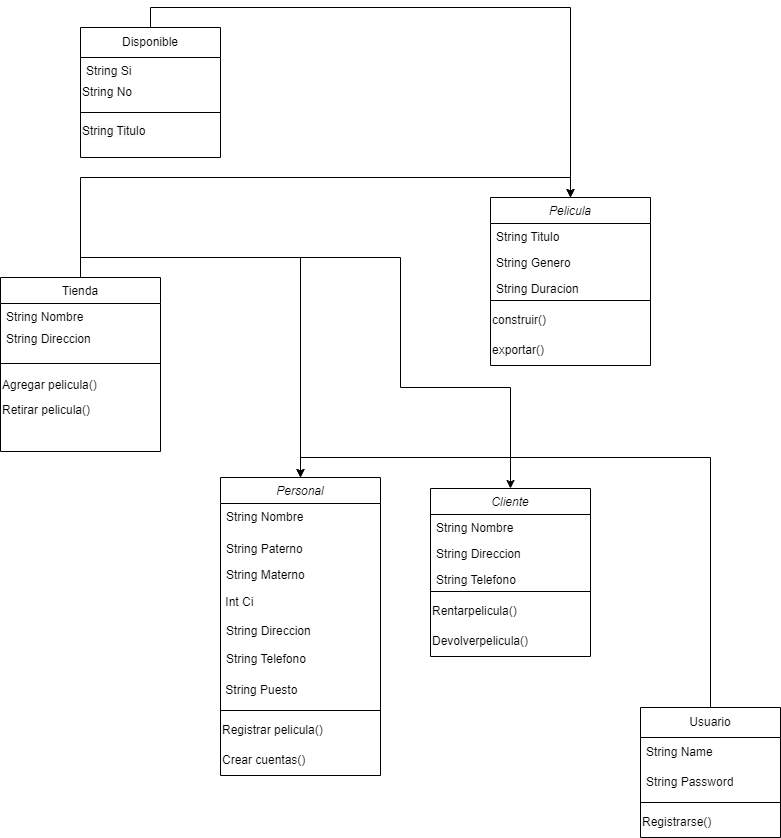

The diagram above was exported from draw.io. Its source (the exported page's mxGraphModel, read from the mxfile embedded in the PNG):
<mxGraphModel dx="1050" dy="1790" grid="1" gridSize="10" guides="1" tooltips="1" connect="1" arrows="1" fold="1" page="1" pageScale="1" pageWidth="827" pageHeight="1169" math="0" shadow="0">
  <root>
    <mxCell id="WIyWlLk6GJQsqaUBKTNV-0" />
    <mxCell id="WIyWlLk6GJQsqaUBKTNV-1" parent="WIyWlLk6GJQsqaUBKTNV-0" />
    <mxCell id="zkfFHV4jXpPFQw0GAbJ--0" value="Personal" style="swimlane;fontStyle=2;align=center;verticalAlign=top;childLayout=stackLayout;horizontal=1;startSize=26;horizontalStack=0;resizeParent=1;resizeLast=0;collapsible=1;marginBottom=0;rounded=0;shadow=0;strokeWidth=1;" parent="WIyWlLk6GJQsqaUBKTNV-1" vertex="1">
      <mxGeometry x="230" y="470" width="160" height="298" as="geometry">
        <mxRectangle x="220" y="120" width="160" height="26" as="alternateBounds" />
      </mxGeometry>
    </mxCell>
    <mxCell id="zkfFHV4jXpPFQw0GAbJ--1" value="String Nombre" style="text;align=left;verticalAlign=top;spacingLeft=4;spacingRight=4;overflow=hidden;rotatable=0;points=[[0,0.5],[1,0.5]];portConstraint=eastwest;" parent="zkfFHV4jXpPFQw0GAbJ--0" vertex="1">
      <mxGeometry y="26" width="160" height="32" as="geometry" />
    </mxCell>
    <mxCell id="zkfFHV4jXpPFQw0GAbJ--7" value="String Paterno" style="text;align=left;verticalAlign=top;spacingLeft=4;spacingRight=4;overflow=hidden;rotatable=0;points=[[0,0.5],[1,0.5]];portConstraint=eastwest;" parent="zkfFHV4jXpPFQw0GAbJ--0" vertex="1">
      <mxGeometry y="58" width="160" height="26" as="geometry" />
    </mxCell>
    <mxCell id="zkfFHV4jXpPFQw0GAbJ--8" value="String Materno" style="text;align=left;verticalAlign=top;spacingLeft=4;spacingRight=4;overflow=hidden;rotatable=0;points=[[0,0.5],[1,0.5]];portConstraint=eastwest;rounded=0;shadow=0;html=0;" parent="zkfFHV4jXpPFQw0GAbJ--0" vertex="1">
      <mxGeometry y="84" width="160" height="26" as="geometry" />
    </mxCell>
    <mxCell id="hnT6tW_YYtgqJMnKFCk7-2" value="&amp;nbsp;Int Ci" style="text;html=1;align=left;verticalAlign=middle;resizable=0;points=[];autosize=1;strokeColor=none;fillColor=none;" parent="zkfFHV4jXpPFQw0GAbJ--0" vertex="1">
      <mxGeometry y="110" width="160" height="30" as="geometry" />
    </mxCell>
    <mxCell id="zkfFHV4jXpPFQw0GAbJ--3" value="String Direccion" style="text;align=left;verticalAlign=top;spacingLeft=4;spacingRight=4;overflow=hidden;rotatable=0;points=[[0,0.5],[1,0.5]];portConstraint=eastwest;rounded=0;shadow=0;html=0;" parent="zkfFHV4jXpPFQw0GAbJ--0" vertex="1">
      <mxGeometry y="140" width="160" height="28" as="geometry" />
    </mxCell>
    <mxCell id="zkfFHV4jXpPFQw0GAbJ--5" value="String Telefono" style="text;align=left;verticalAlign=top;spacingLeft=4;spacingRight=4;overflow=hidden;rotatable=0;points=[[0,0.5],[1,0.5]];portConstraint=eastwest;" parent="zkfFHV4jXpPFQw0GAbJ--0" vertex="1">
      <mxGeometry y="168" width="160" height="30" as="geometry" />
    </mxCell>
    <mxCell id="hnT6tW_YYtgqJMnKFCk7-5" value="&amp;nbsp;String Puesto" style="text;html=1;align=left;verticalAlign=middle;whiteSpace=wrap;rounded=0;" parent="zkfFHV4jXpPFQw0GAbJ--0" vertex="1">
      <mxGeometry y="198" width="160" height="30" as="geometry" />
    </mxCell>
    <mxCell id="zkfFHV4jXpPFQw0GAbJ--4" value="" style="line;html=1;strokeWidth=1;align=left;verticalAlign=middle;spacingTop=-1;spacingLeft=3;spacingRight=3;rotatable=0;labelPosition=right;points=[];portConstraint=eastwest;" parent="zkfFHV4jXpPFQw0GAbJ--0" vertex="1">
      <mxGeometry y="228" width="160" height="10" as="geometry" />
    </mxCell>
    <mxCell id="hnT6tW_YYtgqJMnKFCk7-42" value="Registrar pelicula()" style="text;html=1;align=left;verticalAlign=middle;whiteSpace=wrap;rounded=0;" parent="zkfFHV4jXpPFQw0GAbJ--0" vertex="1">
      <mxGeometry y="238" width="160" height="30" as="geometry" />
    </mxCell>
    <mxCell id="hnT6tW_YYtgqJMnKFCk7-43" value="Crear cuentas()" style="text;html=1;align=left;verticalAlign=middle;whiteSpace=wrap;rounded=0;" parent="zkfFHV4jXpPFQw0GAbJ--0" vertex="1">
      <mxGeometry y="268" width="160" height="30" as="geometry" />
    </mxCell>
    <mxCell id="Va8mWGQ1HrnKmh90dV5O-2" style="edgeStyle=orthogonalEdgeStyle;rounded=0;orthogonalLoop=1;jettySize=auto;html=1;exitX=0.5;exitY=0;exitDx=0;exitDy=0;entryX=0.5;entryY=0;entryDx=0;entryDy=0;" edge="1" parent="WIyWlLk6GJQsqaUBKTNV-1" source="zkfFHV4jXpPFQw0GAbJ--17" target="hnT6tW_YYtgqJMnKFCk7-6">
      <mxGeometry relative="1" as="geometry" />
    </mxCell>
    <mxCell id="Va8mWGQ1HrnKmh90dV5O-3" style="edgeStyle=orthogonalEdgeStyle;rounded=0;orthogonalLoop=1;jettySize=auto;html=1;exitX=0.5;exitY=0;exitDx=0;exitDy=0;entryX=0.5;entryY=0;entryDx=0;entryDy=0;" edge="1" parent="WIyWlLk6GJQsqaUBKTNV-1" source="zkfFHV4jXpPFQw0GAbJ--17" target="zkfFHV4jXpPFQw0GAbJ--0">
      <mxGeometry relative="1" as="geometry" />
    </mxCell>
    <mxCell id="Va8mWGQ1HrnKmh90dV5O-4" style="edgeStyle=orthogonalEdgeStyle;rounded=0;orthogonalLoop=1;jettySize=auto;html=1;exitX=0.5;exitY=0;exitDx=0;exitDy=0;entryX=0.5;entryY=0;entryDx=0;entryDy=0;" edge="1" parent="WIyWlLk6GJQsqaUBKTNV-1" source="zkfFHV4jXpPFQw0GAbJ--17" target="hnT6tW_YYtgqJMnKFCk7-13">
      <mxGeometry relative="1" as="geometry">
        <Array as="points">
          <mxPoint x="90" y="250" />
          <mxPoint x="410" y="250" />
          <mxPoint x="410" y="380" />
          <mxPoint x="520" y="380" />
        </Array>
      </mxGeometry>
    </mxCell>
    <mxCell id="zkfFHV4jXpPFQw0GAbJ--17" value="Tienda" style="swimlane;fontStyle=0;align=center;verticalAlign=top;childLayout=stackLayout;horizontal=1;startSize=26;horizontalStack=0;resizeParent=1;resizeLast=0;collapsible=1;marginBottom=0;rounded=0;shadow=0;strokeWidth=1;" parent="WIyWlLk6GJQsqaUBKTNV-1" vertex="1">
      <mxGeometry x="10" y="270" width="160" height="174" as="geometry">
        <mxRectangle x="550" y="140" width="160" height="26" as="alternateBounds" />
      </mxGeometry>
    </mxCell>
    <mxCell id="zkfFHV4jXpPFQw0GAbJ--18" value="String Nombre" style="text;align=left;verticalAlign=top;spacingLeft=4;spacingRight=4;overflow=hidden;rotatable=0;points=[[0,0.5],[1,0.5]];portConstraint=eastwest;" parent="zkfFHV4jXpPFQw0GAbJ--17" vertex="1">
      <mxGeometry y="26" width="160" height="22" as="geometry" />
    </mxCell>
    <mxCell id="zkfFHV4jXpPFQw0GAbJ--19" value="String Direccion" style="text;align=left;verticalAlign=top;spacingLeft=4;spacingRight=4;overflow=hidden;rotatable=0;points=[[0,0.5],[1,0.5]];portConstraint=eastwest;rounded=0;shadow=0;html=0;" parent="zkfFHV4jXpPFQw0GAbJ--17" vertex="1">
      <mxGeometry y="48" width="160" height="26" as="geometry" />
    </mxCell>
    <mxCell id="zkfFHV4jXpPFQw0GAbJ--23" value="" style="line;html=1;strokeWidth=1;align=left;verticalAlign=middle;spacingTop=-1;spacingLeft=3;spacingRight=3;rotatable=0;labelPosition=right;points=[];portConstraint=eastwest;" parent="zkfFHV4jXpPFQw0GAbJ--17" vertex="1">
      <mxGeometry y="74" width="160" height="24" as="geometry" />
    </mxCell>
    <mxCell id="hnT6tW_YYtgqJMnKFCk7-39" value="Agregar pelicula()" style="text;html=1;align=left;verticalAlign=middle;whiteSpace=wrap;rounded=0;" parent="zkfFHV4jXpPFQw0GAbJ--17" vertex="1">
      <mxGeometry y="98" width="160" height="20" as="geometry" />
    </mxCell>
    <mxCell id="hnT6tW_YYtgqJMnKFCk7-40" value="Retirar pelicula()" style="text;html=1;align=left;verticalAlign=middle;whiteSpace=wrap;rounded=0;" parent="zkfFHV4jXpPFQw0GAbJ--17" vertex="1">
      <mxGeometry y="118" width="160" height="30" as="geometry" />
    </mxCell>
    <mxCell id="hnT6tW_YYtgqJMnKFCk7-6" value="Pelicula" style="swimlane;fontStyle=2;align=center;verticalAlign=top;childLayout=stackLayout;horizontal=1;startSize=26;horizontalStack=0;resizeParent=1;resizeLast=0;collapsible=1;marginBottom=0;rounded=0;shadow=0;strokeWidth=1;" parent="WIyWlLk6GJQsqaUBKTNV-1" vertex="1">
      <mxGeometry x="500" y="190" width="160" height="168" as="geometry">
        <mxRectangle x="220" y="120" width="160" height="26" as="alternateBounds" />
      </mxGeometry>
    </mxCell>
    <mxCell id="hnT6tW_YYtgqJMnKFCk7-7" value="String Titulo" style="text;align=left;verticalAlign=top;spacingLeft=4;spacingRight=4;overflow=hidden;rotatable=0;points=[[0,0.5],[1,0.5]];portConstraint=eastwest;" parent="hnT6tW_YYtgqJMnKFCk7-6" vertex="1">
      <mxGeometry y="26" width="160" height="26" as="geometry" />
    </mxCell>
    <mxCell id="hnT6tW_YYtgqJMnKFCk7-8" value="String Genero" style="text;align=left;verticalAlign=top;spacingLeft=4;spacingRight=4;overflow=hidden;rotatable=0;points=[[0,0.5],[1,0.5]];portConstraint=eastwest;rounded=0;shadow=0;html=0;" parent="hnT6tW_YYtgqJMnKFCk7-6" vertex="1">
      <mxGeometry y="52" width="160" height="26" as="geometry" />
    </mxCell>
    <mxCell id="hnT6tW_YYtgqJMnKFCk7-9" value="String Duracion" style="text;align=left;verticalAlign=top;spacingLeft=4;spacingRight=4;overflow=hidden;rotatable=0;points=[[0,0.5],[1,0.5]];portConstraint=eastwest;" parent="hnT6tW_YYtgqJMnKFCk7-6" vertex="1">
      <mxGeometry y="78" width="160" height="20" as="geometry" />
    </mxCell>
    <mxCell id="hnT6tW_YYtgqJMnKFCk7-12" value="" style="line;html=1;strokeWidth=1;align=left;verticalAlign=middle;spacingTop=-1;spacingLeft=3;spacingRight=3;rotatable=0;labelPosition=right;points=[];portConstraint=eastwest;" parent="hnT6tW_YYtgqJMnKFCk7-6" vertex="1">
      <mxGeometry y="98" width="160" height="10" as="geometry" />
    </mxCell>
    <mxCell id="Va8mWGQ1HrnKmh90dV5O-5" value="construir()" style="text;html=1;align=left;verticalAlign=middle;whiteSpace=wrap;rounded=0;" vertex="1" parent="hnT6tW_YYtgqJMnKFCk7-6">
      <mxGeometry y="108" width="160" height="30" as="geometry" />
    </mxCell>
    <mxCell id="Va8mWGQ1HrnKmh90dV5O-6" value="exportar()" style="text;html=1;align=left;verticalAlign=middle;whiteSpace=wrap;rounded=0;" vertex="1" parent="hnT6tW_YYtgqJMnKFCk7-6">
      <mxGeometry y="138" width="160" height="30" as="geometry" />
    </mxCell>
    <mxCell id="hnT6tW_YYtgqJMnKFCk7-13" value="Cliente" style="swimlane;fontStyle=2;align=center;verticalAlign=top;childLayout=stackLayout;horizontal=1;startSize=26;horizontalStack=0;resizeParent=1;resizeLast=0;collapsible=1;marginBottom=0;rounded=0;shadow=0;strokeWidth=1;" parent="WIyWlLk6GJQsqaUBKTNV-1" vertex="1">
      <mxGeometry x="440" y="481" width="160" height="168" as="geometry">
        <mxRectangle x="220" y="120" width="160" height="26" as="alternateBounds" />
      </mxGeometry>
    </mxCell>
    <mxCell id="hnT6tW_YYtgqJMnKFCk7-14" value="String Nombre" style="text;align=left;verticalAlign=top;spacingLeft=4;spacingRight=4;overflow=hidden;rotatable=0;points=[[0,0.5],[1,0.5]];portConstraint=eastwest;" parent="hnT6tW_YYtgqJMnKFCk7-13" vertex="1">
      <mxGeometry y="26" width="160" height="26" as="geometry" />
    </mxCell>
    <mxCell id="hnT6tW_YYtgqJMnKFCk7-15" value="String Direccion" style="text;align=left;verticalAlign=top;spacingLeft=4;spacingRight=4;overflow=hidden;rotatable=0;points=[[0,0.5],[1,0.5]];portConstraint=eastwest;rounded=0;shadow=0;html=0;" parent="hnT6tW_YYtgqJMnKFCk7-13" vertex="1">
      <mxGeometry y="52" width="160" height="26" as="geometry" />
    </mxCell>
    <mxCell id="hnT6tW_YYtgqJMnKFCk7-16" value="String Telefono" style="text;align=left;verticalAlign=top;spacingLeft=4;spacingRight=4;overflow=hidden;rotatable=0;points=[[0,0.5],[1,0.5]];portConstraint=eastwest;" parent="hnT6tW_YYtgqJMnKFCk7-13" vertex="1">
      <mxGeometry y="78" width="160" height="20" as="geometry" />
    </mxCell>
    <mxCell id="hnT6tW_YYtgqJMnKFCk7-19" value="" style="line;html=1;strokeWidth=1;align=left;verticalAlign=middle;spacingTop=-1;spacingLeft=3;spacingRight=3;rotatable=0;labelPosition=right;points=[];portConstraint=eastwest;" parent="hnT6tW_YYtgqJMnKFCk7-13" vertex="1">
      <mxGeometry y="98" width="160" height="10" as="geometry" />
    </mxCell>
    <mxCell id="hnT6tW_YYtgqJMnKFCk7-27" value="Rentarpelicula()" style="text;html=1;align=left;verticalAlign=middle;whiteSpace=wrap;rounded=0;" parent="hnT6tW_YYtgqJMnKFCk7-13" vertex="1">
      <mxGeometry y="108" width="160" height="30" as="geometry" />
    </mxCell>
    <mxCell id="hnT6tW_YYtgqJMnKFCk7-28" value="Devolverpelicula()" style="text;html=1;align=left;verticalAlign=middle;whiteSpace=wrap;rounded=0;" parent="hnT6tW_YYtgqJMnKFCk7-13" vertex="1">
      <mxGeometry y="138" width="160" height="30" as="geometry" />
    </mxCell>
    <mxCell id="Va8mWGQ1HrnKmh90dV5O-1" style="edgeStyle=orthogonalEdgeStyle;rounded=0;orthogonalLoop=1;jettySize=auto;html=1;exitX=0.5;exitY=0;exitDx=0;exitDy=0;entryX=0.5;entryY=0;entryDx=0;entryDy=0;" edge="1" parent="WIyWlLk6GJQsqaUBKTNV-1" source="hnT6tW_YYtgqJMnKFCk7-29" target="hnT6tW_YYtgqJMnKFCk7-6">
      <mxGeometry relative="1" as="geometry" />
    </mxCell>
    <mxCell id="hnT6tW_YYtgqJMnKFCk7-29" value="Disponible" style="swimlane;fontStyle=0;childLayout=stackLayout;horizontal=1;startSize=30;horizontalStack=0;resizeParent=1;resizeParentMax=0;resizeLast=0;collapsible=1;marginBottom=0;whiteSpace=wrap;html=1;" parent="WIyWlLk6GJQsqaUBKTNV-1" vertex="1">
      <mxGeometry x="90" y="20" width="140" height="130" as="geometry" />
    </mxCell>
    <mxCell id="hnT6tW_YYtgqJMnKFCk7-33" value="String Si" style="text;align=left;verticalAlign=top;spacingLeft=4;spacingRight=4;overflow=hidden;rotatable=0;points=[[0,0.5],[1,0.5]];portConstraint=eastwest;" parent="hnT6tW_YYtgqJMnKFCk7-29" vertex="1">
      <mxGeometry y="30" width="140" height="20" as="geometry" />
    </mxCell>
    <mxCell id="hnT6tW_YYtgqJMnKFCk7-38" value="String No" style="text;html=1;align=left;verticalAlign=middle;whiteSpace=wrap;rounded=0;" parent="hnT6tW_YYtgqJMnKFCk7-29" vertex="1">
      <mxGeometry y="50" width="140" height="30" as="geometry" />
    </mxCell>
    <mxCell id="hnT6tW_YYtgqJMnKFCk7-35" value="" style="line;html=1;strokeWidth=1;align=left;verticalAlign=middle;spacingTop=-1;spacingLeft=3;spacingRight=3;rotatable=0;labelPosition=right;points=[];portConstraint=eastwest;" parent="hnT6tW_YYtgqJMnKFCk7-29" vertex="1">
      <mxGeometry y="80" width="140" height="10" as="geometry" />
    </mxCell>
    <mxCell id="hnT6tW_YYtgqJMnKFCk7-36" value="&lt;span style=&quot;color: rgb(0, 0, 0); font-family: Helvetica; font-size: 12px; font-style: normal; font-variant-ligatures: normal; font-variant-caps: normal; font-weight: 400; letter-spacing: normal; orphans: 2; text-align: left; text-indent: 0px; text-transform: none; widows: 2; word-spacing: 0px; -webkit-text-stroke-width: 0px; white-space: nowrap; background-color: rgb(251, 251, 251); text-decoration-thickness: initial; text-decoration-style: initial; text-decoration-color: initial; display: inline !important; float: none;&quot;&gt;String Titulo&lt;/span&gt;" style="text;whiteSpace=wrap;html=1;" parent="hnT6tW_YYtgqJMnKFCk7-29" vertex="1">
      <mxGeometry y="90" width="140" height="40" as="geometry" />
    </mxCell>
    <mxCell id="Va8mWGQ1HrnKmh90dV5O-0" style="edgeStyle=orthogonalEdgeStyle;rounded=0;orthogonalLoop=1;jettySize=auto;html=1;exitX=0.5;exitY=0;exitDx=0;exitDy=0;entryX=0.5;entryY=0;entryDx=0;entryDy=0;" edge="1" parent="WIyWlLk6GJQsqaUBKTNV-1" source="hnT6tW_YYtgqJMnKFCk7-44" target="zkfFHV4jXpPFQw0GAbJ--0">
      <mxGeometry relative="1" as="geometry" />
    </mxCell>
    <mxCell id="hnT6tW_YYtgqJMnKFCk7-44" value="Usuario" style="swimlane;fontStyle=0;childLayout=stackLayout;horizontal=1;startSize=30;horizontalStack=0;resizeParent=1;resizeParentMax=0;resizeLast=0;collapsible=1;marginBottom=0;whiteSpace=wrap;html=1;" parent="WIyWlLk6GJQsqaUBKTNV-1" vertex="1">
      <mxGeometry x="650" y="700" width="140" height="130" as="geometry">
        <mxRectangle x="640" y="630" width="60" height="30" as="alternateBounds" />
      </mxGeometry>
    </mxCell>
    <mxCell id="hnT6tW_YYtgqJMnKFCk7-45" value="String Name" style="text;strokeColor=none;fillColor=none;align=left;verticalAlign=middle;spacingLeft=4;spacingRight=4;overflow=hidden;points=[[0,0.5],[1,0.5]];portConstraint=eastwest;rotatable=0;whiteSpace=wrap;html=1;" parent="hnT6tW_YYtgqJMnKFCk7-44" vertex="1">
      <mxGeometry y="30" width="140" height="30" as="geometry" />
    </mxCell>
    <mxCell id="hnT6tW_YYtgqJMnKFCk7-46" value="String Password" style="text;strokeColor=none;fillColor=none;align=left;verticalAlign=middle;spacingLeft=4;spacingRight=4;overflow=hidden;points=[[0,0.5],[1,0.5]];portConstraint=eastwest;rotatable=0;whiteSpace=wrap;html=1;" parent="hnT6tW_YYtgqJMnKFCk7-44" vertex="1">
      <mxGeometry y="60" width="140" height="30" as="geometry" />
    </mxCell>
    <mxCell id="hnT6tW_YYtgqJMnKFCk7-48" value="" style="line;html=1;strokeWidth=1;align=left;verticalAlign=middle;spacingTop=-1;spacingLeft=3;spacingRight=3;rotatable=0;labelPosition=right;points=[];portConstraint=eastwest;" parent="hnT6tW_YYtgqJMnKFCk7-44" vertex="1">
      <mxGeometry y="90" width="140" height="10" as="geometry" />
    </mxCell>
    <mxCell id="hnT6tW_YYtgqJMnKFCk7-49" value="Registrarse()" style="text;html=1;align=left;verticalAlign=middle;whiteSpace=wrap;rounded=0;" parent="hnT6tW_YYtgqJMnKFCk7-44" vertex="1">
      <mxGeometry y="100" width="140" height="30" as="geometry" />
    </mxCell>
  </root>
</mxGraphModel>